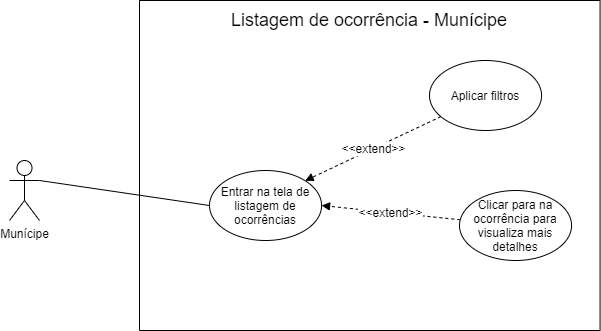

The diagram above was exported from draw.io. Its source (the exported page's mxGraphModel, read from the mxfile embedded in the PNG):
<mxGraphModel dx="997" dy="548" grid="1" gridSize="10" guides="1" tooltips="1" connect="1" arrows="1" fold="1" page="1" pageScale="1" pageWidth="827" pageHeight="1169" math="0" shadow="0">
  <root>
    <mxCell id="CLSye9qIf79OXx-KJ9oU-0" />
    <mxCell id="CLSye9qIf79OXx-KJ9oU-1" parent="CLSye9qIf79OXx-KJ9oU-0" />
    <mxCell id="mxzdApdcKpOPIrtNlmSU-0" value="" style="swimlane;startSize=0;" parent="CLSye9qIf79OXx-KJ9oU-1" vertex="1">
      <mxGeometry x="170" y="70" width="460.57" height="330" as="geometry" />
    </mxCell>
    <mxCell id="mxzdApdcKpOPIrtNlmSU-16" value="Listagem de ocorrência - Munícipe" style="text;html=1;strokeColor=none;fillColor=none;align=center;verticalAlign=middle;whiteSpace=wrap;rounded=0;fontSize=18;" parent="mxzdApdcKpOPIrtNlmSU-0" vertex="1">
      <mxGeometry x="86.17999999999998" y="10" width="288.21" height="20" as="geometry" />
    </mxCell>
    <mxCell id="2tRfOd8FYS0ihzYlbLKN-0" value="Entrar na tela de listagem de ocorrências" style="ellipse;whiteSpace=wrap;html=1;fontSize=12;" parent="mxzdApdcKpOPIrtNlmSU-0" vertex="1">
      <mxGeometry x="70" y="170" width="112.07" height="70" as="geometry" />
    </mxCell>
    <mxCell id="2tRfOd8FYS0ihzYlbLKN-2" value="&amp;lt;&amp;lt;extend&amp;gt;&amp;gt;" style="edgeStyle=none;rounded=1;orthogonalLoop=1;jettySize=auto;html=1;entryX=1;entryY=0;entryDx=0;entryDy=0;dashed=1;fontSize=12;endArrow=block;endFill=1;" parent="mxzdApdcKpOPIrtNlmSU-0" source="2tRfOd8FYS0ihzYlbLKN-1" target="2tRfOd8FYS0ihzYlbLKN-0" edge="1">
      <mxGeometry relative="1" as="geometry" />
    </mxCell>
    <mxCell id="2tRfOd8FYS0ihzYlbLKN-1" value="Aplicar filtros" style="ellipse;whiteSpace=wrap;html=1;fontSize=12;" parent="mxzdApdcKpOPIrtNlmSU-0" vertex="1">
      <mxGeometry x="290" y="60" width="112.07" height="70" as="geometry" />
    </mxCell>
    <mxCell id="2tRfOd8FYS0ihzYlbLKN-4" value="&amp;lt;&amp;lt;extend&amp;gt;&amp;gt;" style="edgeStyle=none;rounded=1;orthogonalLoop=1;jettySize=auto;html=1;entryX=1;entryY=0.5;entryDx=0;entryDy=0;dashed=1;fontSize=12;endArrow=block;endFill=1;" parent="mxzdApdcKpOPIrtNlmSU-0" source="2tRfOd8FYS0ihzYlbLKN-3" target="2tRfOd8FYS0ihzYlbLKN-0" edge="1">
      <mxGeometry relative="1" as="geometry" />
    </mxCell>
    <mxCell id="2tRfOd8FYS0ihzYlbLKN-3" value="Clicar para na ocorrência para visualiza mais detalhes" style="ellipse;whiteSpace=wrap;html=1;fontSize=12;" parent="mxzdApdcKpOPIrtNlmSU-0" vertex="1">
      <mxGeometry x="320" y="190" width="112.07" height="70" as="geometry" />
    </mxCell>
    <mxCell id="mxzdApdcKpOPIrtNlmSU-17" value="Munícipe" style="shape=umlActor;verticalLabelPosition=bottom;verticalAlign=top;html=1;outlineConnect=0;" parent="CLSye9qIf79OXx-KJ9oU-1" vertex="1">
      <mxGeometry x="40" y="230" width="30" height="60" as="geometry" />
    </mxCell>
    <mxCell id="mxzdApdcKpOPIrtNlmSU-18" value="" style="endArrow=none;html=1;exitX=1;exitY=0.3333333333333333;exitDx=0;exitDy=0;exitPerimeter=0;entryX=0;entryY=0.5;entryDx=0;entryDy=0;" parent="CLSye9qIf79OXx-KJ9oU-1" source="mxzdApdcKpOPIrtNlmSU-17" target="2tRfOd8FYS0ihzYlbLKN-0" edge="1">
      <mxGeometry width="50" height="50" relative="1" as="geometry">
        <mxPoint x="490" y="330" as="sourcePoint" />
        <mxPoint x="387.9300000000046" y="125" as="targetPoint" />
      </mxGeometry>
    </mxCell>
  </root>
</mxGraphModel>